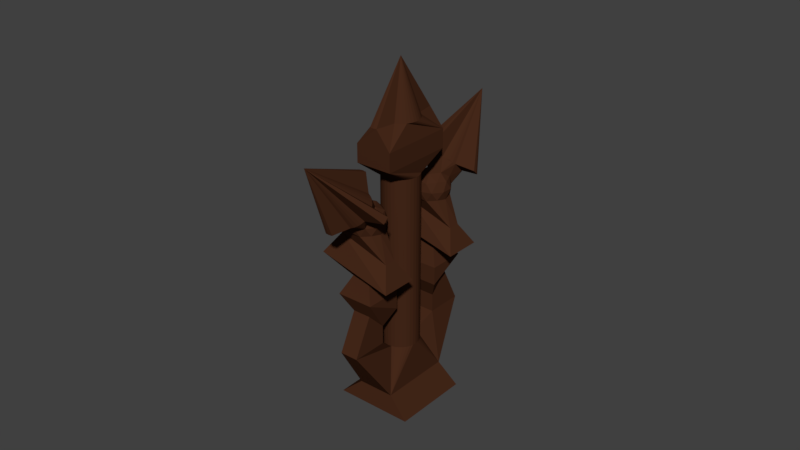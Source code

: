 # Source: TL_MyNewObject.blend  (saved by Blender 2.79.0; exported with 4.5.12 LTS)
import bpy
from mathutils import Matrix  # noqa: F401  (used for matrix-valued properties, if any)

bpy.ops.wm.read_factory_settings(use_empty=True)
scene = bpy.context.scene
scene.name = 'Scene'

# ---- collections
col_collection_1 = bpy.data.collections.new('Collection 1'); scene.collection.children.link(col_collection_1)

# ---- materials (node trees are filled in below, after node groups)
mat_material = bpy.data.materials.new('Material')
mat_material.alpha_threshold = 0.0
mat_material.use_transparent_shadow = False
mat_material.diffuse_color = (0.06072, 0.02162, 0.01023, 1.0)
mat_material.specular_color = (1.0, 0.6969, 0.02097)
mat_material.roughness = 0.5
mat_material.specular_intensity = 0.9632
mat_material.line_color = (0.0, 0.0, 0.0, 1.0)

# ---- material node trees

# ---- world
world_world = bpy.data.worlds.new('World'); scene.world = world_world
world_world.color = (0.05088, 0.05088, 0.05088)
world_world.use_sun_shadow = False
world_world.sun_shadow_jitter_overblur = 0.0
world_world.cycles.sampling_method = 'MANUAL'

# ---- meshes
me_cone = bpy.data.meshes.new('Cone')
me_cone.from_pydata([(0.0, 1.708, -0.5294), (0.0, 0.002468, 1.943), (0.1951, 1.689, -0.5294), (0.3827, 0.9239, -1.0), (0.5556, 0.8315, -1.0), (0.7071, 0.7071, -1.0), (0.8315, 0.5556, -1.0), (0.9239, 0.3827, -1.0), (1.981, 0.1951, -1.0), (2.0, 7.55e-08, -1.0), (1.981, -0.1951, -1.0), (0.9239, -0.3827, -1.0), (0.8315, -0.5556, -1.0), (0.7071, -0.7071, -1.0), (0.5556, -0.8315, -1.0), (0.3827, -0.9239, -1.0), (0.1951, -1.687, -0.5278), (-3.258e-07, -1.706, -0.5278), (-0.1951, -1.687, -0.5278), (-0.3827, -0.9239, -1.0), (-0.5556, -0.8315, -1.0), (-0.7071, -0.7071, -1.0), (-0.8315, -0.5556, -1.0), (-0.9239, -0.3827, -1.0), (-1.981, -0.1951, -1.0), (-2.0, 9.656e-07, -1.0), (-1.981, 0.1951, -1.0), (-0.9239, 0.3827, -1.0), (-0.8315, 0.5556, -1.0), (-0.7071, 0.7071, -1.0), (-0.5556, 0.8315, -1.0), (-0.3827, 0.9239, -1.0), (-0.1951, 1.689, -0.5294), (0.0, -3.536, 0.004114), (0.0, -7.07, 0.4796), (0.1951, -3.549, -0.004928), (0.3827, -4.298, -0.5023), (0.5556, -4.363, -0.5458), (0.7071, -4.451, -0.6043), (0.8315, -4.567, -0.6703), (0.9239, -4.689, -0.7517), (0.9808, -4.814, -0.8452), (1.0, -4.952, -0.937), (0.9808, -5.09, -1.029), (0.9239, -5.223, -1.117), (0.8315, -5.346, -1.198), (0.7071, -5.453, -1.27), (0.5556, -5.541, -1.328), (0.3827, -5.607, -1.372), (0.1951, -6.355, -1.869), (-3.258e-07, -6.369, -1.878), (-0.1951, -6.355, -1.869), (-0.3827, -5.607, -1.372), (-0.5556, -5.541, -1.328), (-0.7071, -5.453, -1.27), (-0.8315, -5.346, -1.198), (-0.9239, -5.223, -1.117), (-0.9808, -5.09, -1.029), (-1.0, -4.952, -0.937), (-0.9808, -4.821, -0.8499), (-0.9239, -4.688, -0.7617), (-0.8315, -4.559, -0.6756), (-0.7071, -4.451, -0.6043), (-0.5556, -4.363, -0.5458), (-0.3827, -4.298, -0.5023), (-0.1951, -3.549, -0.004928), (-1.0, -4.957, -2.823), (-1.0, -5.663, -2.35), (-1.0, -2.124, -0.9403), (-1.0, -2.83, -0.4681), (1.0, -4.957, -2.823), (1.0, -5.671, -2.345), (1.0, -2.124, -0.9403), (1.0, -2.838, -0.4628), (-0.5, 1.759, -3.538), (-2.0, 0.6985, -3.301), (-0.5, 2.467, -3.067), (-2.0, 2.115, -2.359), (0.5, 1.759, -3.538), (2.0, 1.404, -3.773), (0.5, 2.467, -3.067), (2.0, 2.821, -2.832), (2.139, 7.467, -7.274), (2.135, 4.422, -9.298), (-2.152, 4.434, -9.289), (-2.168, 7.458, -7.28), (1.0, 6.7, -6.843), (1.0, 3.866, -8.725), (-1.0, 3.866, -8.725), (-1.0, 6.7, -6.843), (0.0, 4.46, -6.29), (0.0, -2.217, -1.823), (0.1951, 4.447, -6.299), (0.1951, -2.23, -1.832), (0.3827, 4.406, -6.325), (0.3827, -2.271, -1.859), (0.5556, 4.341, -6.369), (0.5556, -2.336, -1.902), (0.7071, 4.253, -6.427), (0.7071, -2.424, -1.961), (0.8315, 4.146, -6.499), (0.8315, -2.531, -2.032), (0.9239, 4.023, -6.58), (0.9239, -2.654, -2.113), (0.9808, 3.89, -6.668), (0.9808, -2.787, -2.201), (1.0, 3.752, -6.76), (1.0, -2.925, -2.293), (0.9808, 3.614, -6.852), (0.9808, -3.063, -2.385), (0.9239, 3.481, -6.94), (0.9239, -3.196, -2.473), (0.8315, 3.359, -7.022), (0.8315, -3.319, -2.555), (0.7071, 3.251, -7.093), (0.7071, -3.426, -2.626), (0.5556, 3.163, -7.151), (0.5556, -3.514, -2.685), (0.3827, 3.098, -7.195), (0.3827, -3.579, -2.728), (0.1951, 3.057, -7.222), (0.1951, -3.62, -2.755), (-3.258e-07, 3.044, -7.231), (-2.98e-07, -3.633, -2.764), (-0.1951, 3.057, -7.222), (-0.1951, -3.62, -2.755), (-0.3827, 3.098, -7.195), (-0.3827, -3.579, -2.728), (-0.5556, 3.163, -7.151), (-0.5556, -3.514, -2.685), (-0.7071, 3.251, -7.093), (-0.7071, -3.426, -2.626), (-0.8315, 3.359, -7.022), (-0.8315, -3.319, -2.555), (-0.9239, 3.481, -6.94), (-0.9239, -3.196, -2.473), (-0.9808, 3.614, -6.852), (-0.9808, -3.063, -2.385), (-1.0, 3.752, -6.76), (-1.0, -2.925, -2.293), (-0.9808, 3.89, -6.668), (-0.9808, -2.787, -2.201), (-0.9239, 4.023, -6.58), (-0.9239, -2.654, -2.113), (-0.8315, 4.146, -6.499), (-0.8315, -2.531, -2.032), (-0.7071, 4.253, -6.427), (-0.7071, -2.424, -1.961), (-0.5556, 4.341, -6.369), (-0.5556, -2.336, -1.902), (-0.3827, 4.406, -6.325), (-0.3827, -2.271, -1.859), (-0.1951, 4.447, -6.299), (-0.1951, -2.23, -1.832), (-0.5, 4.582, -5.426), (-0.5, 3.876, -4.954), (-0.5, 5.999, -4.485), (-0.5, 3.879, -4.011), (0.5, 4.582, -5.426), (0.5, 3.876, -4.954), (0.5, 5.999, -4.485), (0.5, 3.879, -4.011), (-1.0, 2.816, -4.717), (-1.0, 2.11, -4.245), (-1.0, 3.527, -3.304), (-1.0, 3.527, -3.304), (1.0, 2.816, -4.717), (1.0, 2.11, -4.245), (1.0, 3.527, -3.304), (1.0, 3.527, -3.304), (-0.5, 0.332, -8.25), (-0.5, -0.3714, -6.835), (-0.5, 1.749, -7.309), (-0.5, 1.043, -6.837), (0.5, 0.332, -8.25), (0.5, -0.3714, -6.835), (0.5, 1.749, -7.309), (0.5, 1.043, -6.837), (-1.0, -1.431, -6.598), (-1.0, -1.431, -6.598), (-1.0, 0.6911, -6.129), (-1.0, -0.01481, -5.657), (1.0, -1.431, -6.598), (1.0, -1.431, -6.598), (1.0, 0.6911, -6.129), (1.0, -0.01481, -5.657), (-0.5, -1.783, -5.89), (-2.0, -2.843, -5.654), (-0.5, -1.075, -5.42), (-2.0, -1.427, -4.712), (0.5, -1.783, -5.89), (2.0, -2.137, -6.126), (0.5, -1.075, -5.42), (2.0, -0.7207, -5.185), (0.7236, -0.06165, -2.344), (-0.2764, -0.2918, -2.497), (-0.8944, 0.3107, -2.097), (-0.2764, 0.9133, -1.697), (0.7236, 0.6831, -1.849), (0.2764, -0.9232, -2.075), (-0.7236, -0.693, -1.922), (-0.7236, 0.05178, -1.427), (0.8944, -0.3206, -1.674), (0.0, -0.7108, -1.413), (-1.162, 0.2413, -2.523), (1.425, 1.083, -2.905), (0.2629, -0.2069, -2.515), (0.8506, 0.3662, -2.134), (1.425, 1.52, -2.614), (-1.526, 0.5955, -2.287), (-0.6882, 0.012, -2.369), (-1.162, 0.9497, -2.052), (-0.6882, 0.7203, -1.899), (0.2629, 0.9392, -1.753), (0.9511, -0.2238, -2.031), (0.9511, 0.2139, -1.74), (0.0, -0.7133, -2.356), (0.5878, -0.578, -2.266), (-0.9511, -0.2238, -2.031), (-0.5878, -0.578, -2.266), (-0.5878, 0.5681, -1.505), (-0.9511, 0.2139, -1.74), (0.5878, 0.5681, -1.505), (0.0, 0.7034, -1.415), (0.6882, -0.7302, -1.873), (-0.2629, -0.9491, -2.018), (-0.8506, -0.376, -1.637), (0.6882, -0.02187, -1.402), (0.1625, -0.9596, -1.719), (0.5257, -0.6054, -1.484), (-0.4253, -0.8243, -1.629), (-0.4253, -0.3865, -1.338), (0.7236, -3.603, -4.697), (-0.2764, -3.834, -4.85), (-0.8944, -3.231, -4.45), (-0.2764, -2.628, -4.049), (0.7236, -2.859, -4.202), (-0.7236, -4.235, -4.275), (-0.7236, -3.49, -3.78), (0.2764, -3.26, -3.627), (0.8944, -3.862, -4.027), (0.0, -4.253, -3.766), (-1.162, -3.3, -4.876), (1.425, -2.459, -5.258), (0.2629, -3.749, -4.867), (0.8506, -3.176, -4.487), (1.425, -2.021, -4.967), (-1.526, -2.946, -4.64), (-0.6882, -3.53, -4.722), (-1.162, -2.592, -4.405), (-0.6882, -2.821, -4.251), (0.2629, -2.602, -4.106), (0.9511, -3.766, -4.384), (0.9511, -3.328, -4.093), (0.0, -4.255, -4.709), (0.5878, -4.12, -4.619), (-0.9511, -3.766, -4.384), (-0.5878, -4.12, -4.619), (-0.5878, -2.974, -3.858), (-0.9511, -3.328, -4.093), (0.5878, -2.974, -3.858), (0.0, -2.838, -3.768), (0.6882, -4.272, -4.226), (-0.8506, -3.918, -3.99), (-0.2629, -3.345, -3.61), (0.6882, -3.564, -3.755), (0.5257, -4.147, -3.837), (-0.4253, -4.366, -3.982), (-0.4253, -3.928, -3.691), (0.1625, -3.793, -3.602), (0.0, -5.579, -3.098), (0.0, -9.289, -4.232), (0.1951, -5.579, -3.111), (0.3827, -4.873, -3.621), (0.5556, -4.874, -3.683), (0.7071, -4.874, -3.766), (0.8315, -4.874, -3.867), (0.9239, -4.874, -3.982), (1.981, -4.875, -4.107), (2.0, -4.875, -4.237), (1.981, -4.875, -4.367), (0.9239, -4.876, -4.492), (0.8315, -4.876, -4.607), (0.7071, -4.876, -4.708), (0.5556, -4.877, -4.791), (0.3827, -4.877, -4.853), (0.1951, -5.585, -5.361), (-3.258e-07, -5.585, -5.374), (-0.1951, -5.585, -5.361), (-0.3827, -4.877, -4.853), (-0.5556, -4.877, -4.791), (-0.7071, -4.876, -4.708), (-0.8315, -4.876, -4.607), (-0.9239, -4.876, -4.492), (-1.981, -4.875, -4.367), (-2.0, -4.875, -4.237), (-1.981, -4.875, -4.107), (-0.9239, -4.874, -3.982), (-0.8315, -4.874, -3.867), (-0.7071, -4.874, -3.766), (-0.5556, -4.874, -3.683), (-0.3827, -4.873, -3.621), (-0.1951, -5.579, -3.111)], [], [(0, 1, 2), (2, 1, 3), (3, 1, 4), (4, 1, 5), (5, 1, 6), (6, 1, 7), (7, 1, 8), (8, 1, 9), (9, 1, 10), (10, 1, 11), (11, 1, 12), (12, 1, 13), (13, 1, 14), (14, 1, 15), (15, 1, 16), (16, 1, 17), (17, 1, 18), (18, 1, 19), (19, 1, 20), (20, 1, 21), (21, 1, 22), (22, 1, 23), (23, 1, 24), (24, 1, 25), (25, 1, 26), (26, 1, 27), (27, 1, 28), (28, 1, 29), (29, 1, 30), (30, 1, 31), (31, 1, 32), (32, 1, 0), (33, 34, 35), (35, 34, 36), (36, 34, 37), (37, 34, 38), (38, 34, 39), (39, 34, 40), (40, 34, 41), (41, 34, 42), (42, 34, 43), (43, 34, 44), (44, 34, 45), (45, 34, 46), (46, 34, 47), (47, 34, 48), (48, 34, 49), (49, 34, 50), (50, 34, 51), (51, 34, 52), (52, 34, 53), (53, 34, 54), (54, 34, 55), (55, 34, 56), (56, 34, 57), (57, 34, 58), (58, 34, 59), (59, 34, 60), (60, 34, 61), (61, 34, 62), (62, 34, 63), (63, 34, 64), (64, 34, 65), (65, 34, 33), (66, 67, 69, 68), (68, 69, 73, 72), (72, 73, 71, 70), (70, 71, 67, 66), (70, 66, 129, 127, 125, 123, 121, 119, 117), (74, 75, 77, 76), (76, 77, 81, 80), (80, 81, 79, 78), (78, 79, 75, 74), (82, 83, 84, 85), (82, 86, 87, 83), (83, 87, 88, 84), (84, 88, 89, 85), (86, 82, 85, 89), (90, 91, 93, 92), (92, 93, 95, 94), (94, 95, 97, 96), (96, 97, 99, 98), (98, 99, 101, 100), (100, 101, 103, 102), (102, 103, 105, 104), (104, 105, 107, 106), (106, 107, 109, 108), (108, 109, 111, 110), (110, 111, 113, 112), (112, 113, 115, 114), (114, 115, 117, 116), (116, 117, 119, 118), (118, 119, 121, 120), (120, 121, 123, 122), (122, 123, 125, 124), (124, 125, 127, 126), (126, 127, 129, 128), (128, 129, 131, 130), (130, 131, 133, 132), (132, 133, 135, 134), (134, 135, 137, 136), (136, 137, 139, 138), (138, 139, 141, 140), (140, 141, 143, 142), (142, 143, 145, 144), (144, 145, 147, 146), (146, 147, 149, 148), (148, 149, 151, 150), (72, 70, 113, 111, 109, 107, 105, 103, 101), (150, 151, 153, 152), (152, 153, 91, 90), (92, 94, 96, 98, 100, 102, 104, 86), (108, 110, 112, 114, 116, 118, 120, 87), (124, 126, 128, 130, 132, 134, 136, 88), (140, 142, 144, 146, 148, 150, 152, 89), (86, 160, 158, 92), (87, 86, 104, 106, 108), (89, 88, 136, 138, 140), (154, 155, 157, 156), (156, 157, 161, 160), (160, 161, 159, 158), (158, 159, 155, 154), (92, 158, 154, 152, 90), (157, 164, 168, 161), (152, 154, 156, 89), (89, 156, 160, 86), (162, 163, 165, 164), (164, 165, 169, 168), (168, 169, 167, 166), (166, 167, 163, 162), (161, 168, 166, 159), (155, 162, 164, 157), (159, 166, 162, 155), (170, 171, 173, 172), (172, 173, 177, 176), (176, 177, 175, 174), (174, 175, 171, 170), (175, 182, 178, 171), (120, 122, 124, 172, 176), (88, 170, 172, 124), (120, 176, 174, 87), (87, 174, 170, 88), (178, 179, 181, 180), (180, 181, 185, 184), (184, 185, 183, 182), (182, 183, 179, 178), (171, 178, 180, 173), (183, 190, 186, 179), (177, 184, 182, 175), (173, 180, 184, 177), (186, 187, 189, 188), (188, 189, 193, 192), (192, 193, 191, 190), (190, 191, 187, 186), (185, 192, 190, 183), (179, 186, 188, 181), (181, 188, 192, 185), (76, 165, 163, 74), (80, 169, 165, 76), (78, 167, 169, 80), (74, 163, 167, 78), (194, 205, 207), (75, 204, 209, 211, 77), (79, 205, 204, 75), (77, 211, 208, 81), (194, 207, 214), (195, 206, 216), (196, 210, 218), (197, 212, 220), (198, 213, 222), (194, 214, 217), (195, 216, 219), (196, 218, 221), (197, 220, 223), (198, 222, 215), (199, 224, 228), (200, 225, 230), (201, 226, 231), (202, 227, 229), (14, 15, 16, 17, 18, 19, 20, 231, 203, 229), (6, 7, 8, 9, 10, 11, 12, 229, 227, 222), (22, 23, 24, 25, 26, 27, 28, 220, 201, 231), (12, 13, 14, 229), (231, 230, 203), (231, 226, 230), (226, 200, 230), (230, 228, 203), (230, 225, 228), (225, 199, 228), (228, 229, 203), (228, 224, 229), (224, 202, 229), (215, 227, 202), (215, 222, 227), (0, 2, 3, 4, 222, 223, 220, 30, 31, 32), (221, 226, 201), (221, 218, 226), (218, 200, 226), (219, 225, 200), (219, 216, 225), (216, 199, 225), (217, 224, 199), (217, 214, 224), (214, 202, 224), (222, 213, 223), (213, 197, 223), (220, 221, 201), (220, 212, 221), (212, 196, 221), (218, 219, 200), (218, 210, 219), (210, 195, 219), (216, 217, 199), (216, 206, 217), (206, 194, 217), (214, 215, 202), (214, 207, 215), (207, 198, 215), (208, 213, 198), (208, 211, 213), (211, 197, 213), (211, 212, 197), (211, 209, 212), (209, 196, 212), (209, 210, 196), (209, 204, 210), (204, 195, 210), (207, 208, 198), (207, 205, 208), (79, 81, 208, 205), (204, 206, 195), (204, 205, 206), (205, 194, 206), (232, 243, 245), (189, 249, 246, 193), (191, 193, 246, 243), (191, 243, 242, 187), (232, 245, 252), (233, 244, 254), (234, 248, 256), (235, 250, 258), (236, 251, 260), (232, 252, 255), (233, 254, 257), (234, 256, 259), (235, 258, 261), (236, 260, 253), (238, 263, 268), (239, 264, 269), (240, 265, 266), (266, 269, 241), (266, 265, 269), (265, 239, 269), (269, 268, 241), (269, 264, 268), (264, 238, 268), (268, 267, 241), (268, 263, 267), (263, 237, 267), (262, 240, 266), (253, 265, 240), (253, 260, 265), (260, 239, 265), (261, 264, 239), (261, 258, 264), (258, 238, 264), (259, 263, 238), (259, 256, 263), (256, 237, 263), (255, 252, 262), (252, 240, 262), (260, 261, 239), (260, 251, 261), (251, 235, 261), (258, 259, 238), (258, 250, 259), (250, 234, 259), (256, 257, 237), (256, 248, 257), (248, 233, 257), (254, 244, 255), (244, 232, 255), (252, 253, 240), (252, 245, 253), (245, 236, 253), (246, 251, 236), (246, 249, 251), (249, 235, 251), (249, 250, 235), (249, 247, 250), (247, 234, 250), (247, 248, 234), (247, 242, 248), (242, 233, 248), (245, 246, 236), (245, 243, 246), (187, 242, 247, 249, 189), (242, 244, 233), (242, 243, 244), (243, 232, 244), (66, 68, 145, 143, 141, 139, 137, 135, 133), (68, 72, 97, 95, 93, 91, 153, 151, 149), (147, 145, 68, 149), (99, 97, 72, 101), (115, 113, 70, 117), (131, 129, 66, 133), (55, 56, 57, 58, 59, 60, 61, 69, 67), (35, 36, 37, 73, 69, 63, 64, 65, 33), (39, 40, 41, 42, 43, 44, 45, 71, 73), (47, 48, 49, 50, 51, 52, 53, 67, 71), (53, 54, 55, 67), (45, 46, 47, 71), (37, 38, 39, 73), (61, 62, 63, 69), (20, 21, 22, 231), (28, 29, 30, 220), (4, 5, 6, 222), (270, 271, 272), (272, 271, 273), (273, 271, 274), (274, 271, 275), (275, 271, 276), (276, 271, 277), (277, 271, 278), (278, 271, 279), (279, 271, 280), (280, 271, 281), (281, 271, 282), (282, 271, 283), (283, 271, 284), (284, 271, 285), (285, 271, 286), (286, 271, 287), (287, 271, 288), (288, 271, 289), (289, 271, 290), (290, 271, 291), (291, 271, 292), (292, 271, 293), (293, 271, 294), (294, 271, 295), (295, 271, 296), (296, 271, 297), (297, 271, 298), (298, 271, 299), (299, 271, 300), (300, 271, 301), (301, 271, 302), (302, 271, 270), (290, 257, 254, 255, 284, 285, 286, 287, 288, 289), (282, 255, 262, 266, 276, 277, 278, 279, 280, 281), (237, 257, 292, 293, 294, 295, 296, 297, 298, 267), (266, 241, 267, 300, 301, 302, 270, 272, 273, 274), (300, 267, 298, 299), (292, 257, 290, 291), (255, 282, 283, 284), (266, 274, 275, 276)])
me_cone.materials.append(mat_material)
me_cone.use_remesh_preserve_volume = False
me_cone.use_remesh_preserve_attributes = False
me_cone.use_mirror_vertex_groups = False
me_cone.use_paint_bone_selection = False
me_cone.use_paint_mask = True
me_cone.update()

# ---- objects
ob_cone = bpy.data.objects.new('Cone', me_cone)

# ---- transforms, parenting, visibility, modifiers, constraints
ob_cone.location = (0.0, 4.5, 13.0)
ob_cone.rotation_euler = (-0.7837, 0.0, 0.0)
ob_cone.scale = (1.0, 1.0, 1.5)
ob_cone.lineart.crease_threshold = 0.0
ob_cone.material_slots[0].link = 'OBJECT'; ob_cone.material_slots[0].material = mat_material

# ---- collection membership
col_collection_1.objects.link(ob_cone)

# ---- scene / render settings (as saved in the file)
scene.frame_start = 1; scene.frame_end = 250; scene.frame_set(1)
scene.render.engine = 'BLENDER_EEVEE_NEXT'
scene.render.resolution_percentage = 50
scene.render.dither_intensity = 0.0
scene.cycles.use_denoising = False
scene.cycles.samples = 128
scene.cycles.sampling_pattern = 'TABULATED_SOBOL'
scene.cycles.use_adaptive_sampling = False
scene.cycles.use_light_tree = False
scene.cycles.blur_glossy = 0.0
scene.cycles.sample_clamp_indirect = 0.0
scene.view_settings.view_transform = 'Standard'
bpy.context.view_layer.update()

# ---- added for rendering (the .blend has no active camera and no usable light): camera, sun
cam_auto = bpy.data.cameras.new('AutoCamera')
cam_auto.lens = 50.0
cam_auto.sensor_width = 36.0
cam_auto.clip_end = 1000.0
ob_auto_camera = bpy.data.objects.new('AutoCamera', cam_auto)
scene.collection.objects.link(ob_auto_camera)
ob_auto_camera.location = (31.3437, -37.6684, 34.822)
ob_auto_camera.rotation_euler = (1.09748, -7.21219e-08, 0.694738)
scene.camera = ob_auto_camera
light_auto_sun = bpy.data.lights.new('AutoSun', 'SUN')
light_auto_sun.energy = 3.0
light_auto_sun.angle = 0.0523599
ob_auto_sun = bpy.data.objects.new('AutoSun', light_auto_sun)
scene.collection.objects.link(ob_auto_sun)
ob_auto_sun.rotation_euler = (0.872665, 0.174533, 0.523599)
bpy.context.view_layer.update()
